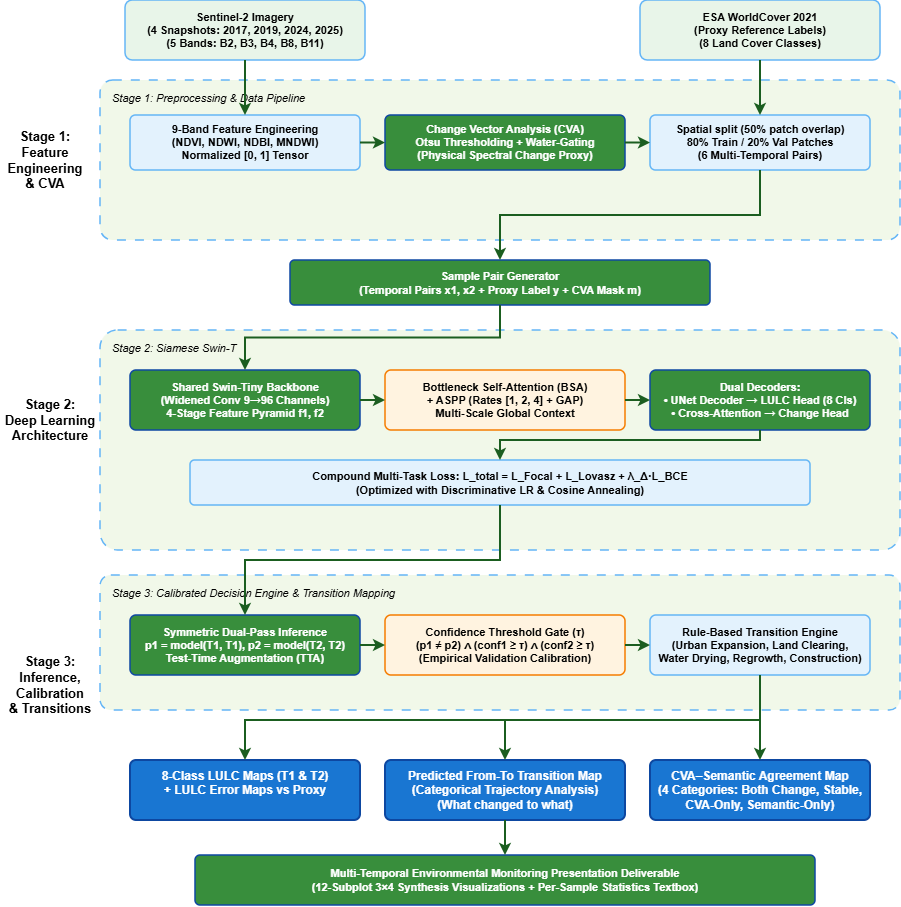

The diagram above was exported from draw.io. Its source (the exported page's mxGraphModel, read from the mxfile embedded in the PNG):
<mxGraphModel dx="1981" dy="1013" grid="1" gridSize="10" guides="1" tooltips="1" connect="1" arrows="1" fold="1" page="1" pageScale="1" pageWidth="827" pageHeight="1169" math="0" shadow="0">
  <root>
    <mxCell id="0" />
    <mxCell id="1" parent="0" />
    <mxCell id="NuatGPTu7L4sYMnTp0D--42" parent="1" style="rounded=1;arcSize=12;whiteSpace=wrap;html=1;fillColor=#E8F5E9;strokeColor=#64B5F6;strokeWidth=1.5;fontColor=#000000;fontSize=11;fontStyle=1;fontFamily=Helvetica;align=center;" value="Sentinel-2 Imagery&#10;(4 Snapshots: 2017, 2019, 2024, 2025)&#10;(5 Bands: B2, B3, B4, B8, B11)" vertex="1">
      <mxGeometry height="60" width="240" x="175" y="80" as="geometry" />
    </mxCell>
    <mxCell id="NuatGPTu7L4sYMnTp0D--43" parent="1" style="rounded=1;arcSize=12;whiteSpace=wrap;html=1;fillColor=#E8F5E9;strokeColor=#64B5F6;strokeWidth=1.5;fontColor=#000000;fontSize=11;fontStyle=1;fontFamily=Helvetica;align=center;" value="ESA WorldCover 2021&#10;(Proxy Reference Labels)&#10;(8 Land Cover Classes)" vertex="1">
      <mxGeometry height="60" width="240" x="690" y="80" as="geometry" />
    </mxCell>
    <mxCell id="NuatGPTu7L4sYMnTp0D--44" parent="1" style="text;html=1;strokeColor=none;fillColor=none;align=center;verticalAlign=middle;whiteSpace=wrap;rounded=0;fontSize=13;fontStyle=1;fontColor=#000000;fontFamily=Helvetica;" value="Stage 1:&#10;Feature&#10;Engineering&#10;&amp; CVA" vertex="1">
      <mxGeometry height="80" width="90" x="50" y="200" as="geometry" />
    </mxCell>
    <mxCell id="NuatGPTu7L4sYMnTp0D--45" parent="1" style="rounded=1;arcSize=8;whiteSpace=wrap;html=1;fillColor=#F1F8E9;strokeColor=#64B5F6;strokeWidth=1.5;dashed=1;dashPattern=6 6;fontColor=#000000;fontSize=11;fontStyle=2;align=left;verticalAlign=top;spacingLeft=10;spacingTop=5;" value="Stage 1: Preprocessing &amp; Data Pipeline" vertex="1">
      <mxGeometry height="160" width="800" x="150" y="160" as="geometry" />
    </mxCell>
    <mxCell id="NuatGPTu7L4sYMnTp0D--46" parent="1" style="rounded=1;arcSize=10;whiteSpace=wrap;html=1;fillColor=#E3F2FD;strokeColor=#64B5F6;strokeWidth=1.5;fontColor=#000000;fontSize=11;fontStyle=1;fontFamily=Helvetica;align=center;" value="9-Band Feature Engineering&#10;(NDVI, NDWI, NDBI, MNDWI)&#10;Normalized [0, 1] Tensor" vertex="1">
      <mxGeometry height="55" width="230" x="180" y="195" as="geometry" />
    </mxCell>
    <mxCell id="NuatGPTu7L4sYMnTp0D--47" parent="1" style="rounded=1;arcSize=10;whiteSpace=wrap;html=1;fillColor=#388E3C;strokeColor=#0D47A1;strokeWidth=1.5;fontColor=#FFFFFF;fontSize=11;fontStyle=1;fontFamily=Helvetica;align=center;" value="Change Vector Analysis (CVA)&#10;Otsu Thresholding + Water-Gating&#10;(Physical Spectral Change Proxy)" vertex="1">
      <mxGeometry height="55" width="240" x="435" y="195" as="geometry" />
    </mxCell>
    <mxCell id="NuatGPTu7L4sYMnTp0D--48" parent="1" style="rounded=1;arcSize=10;whiteSpace=wrap;html=1;fillColor=#E3F2FD;strokeColor=#64B5F6;strokeWidth=1.5;fontColor=#000000;fontSize=11;fontStyle=1;fontFamily=Helvetica;align=center;" value="Spatial split (50% patch overlap)&#10;80% Train / 20% Val Patches&#10;(6 Multi-Temporal Pairs)" vertex="1">
      <mxGeometry height="55" width="220" x="700" y="195" as="geometry" />
    </mxCell>
    <mxCell id="NuatGPTu7L4sYMnTp0D--49" edge="1" parent="1" source="NuatGPTu7L4sYMnTp0D--42" style="edgeStyle=orthogonalEdgeStyle;rounded=0;orthogonalLoop=1;jettySize=auto;html=1;strokeColor=#1B5E20;strokeWidth=2;endArrow=classic;endFill=1;" target="NuatGPTu7L4sYMnTp0D--46" value="">
      <mxGeometry relative="1" as="geometry" />
    </mxCell>
    <mxCell id="NuatGPTu7L4sYMnTp0D--50" edge="1" parent="1" source="NuatGPTu7L4sYMnTp0D--46" style="edgeStyle=orthogonalEdgeStyle;rounded=0;orthogonalLoop=1;jettySize=auto;html=1;strokeColor=#1B5E20;strokeWidth=2;endArrow=classic;endFill=1;" target="NuatGPTu7L4sYMnTp0D--47" value="">
      <mxGeometry relative="1" as="geometry" />
    </mxCell>
    <mxCell id="NuatGPTu7L4sYMnTp0D--51" edge="1" parent="1" source="NuatGPTu7L4sYMnTp0D--47" style="edgeStyle=orthogonalEdgeStyle;rounded=0;orthogonalLoop=1;jettySize=auto;html=1;strokeColor=#1B5E20;strokeWidth=2;endArrow=classic;endFill=1;" target="NuatGPTu7L4sYMnTp0D--48" value="">
      <mxGeometry relative="1" as="geometry" />
    </mxCell>
    <mxCell id="NuatGPTu7L4sYMnTp0D--52" edge="1" parent="1" source="NuatGPTu7L4sYMnTp0D--43" style="edgeStyle=orthogonalEdgeStyle;rounded=0;orthogonalLoop=1;jettySize=auto;html=1;strokeColor=#1B5E20;strokeWidth=2;endArrow=classic;endFill=1;" target="NuatGPTu7L4sYMnTp0D--48" value="">
      <mxGeometry relative="1" as="geometry" />
    </mxCell>
    <mxCell id="NuatGPTu7L4sYMnTp0D--53" parent="1" style="rounded=1;arcSize=10;whiteSpace=wrap;html=1;fillColor=#388E3C;strokeColor=#0D47A1;strokeWidth=1.5;fontColor=#FFFFFF;fontSize=11;fontStyle=1;fontFamily=Helvetica;align=center;" value="Sample Pair Generator&#10;(Temporal Pairs x1, x2 + Proxy Label y + CVA Mask m)" vertex="1">
      <mxGeometry height="45" width="420" x="340" y="340" as="geometry" />
    </mxCell>
    <mxCell id="NuatGPTu7L4sYMnTp0D--54" edge="1" parent="1" source="NuatGPTu7L4sYMnTp0D--48" style="edgeStyle=orthogonalEdgeStyle;rounded=0;orthogonalLoop=1;jettySize=auto;html=1;strokeColor=#1B5E20;strokeWidth=2;endArrow=classic;endFill=1;" target="NuatGPTu7L4sYMnTp0D--53" value="">
      <mxGeometry relative="1" as="geometry" />
    </mxCell>
    <mxCell id="NuatGPTu7L4sYMnTp0D--55" parent="1" style="text;html=1;strokeColor=none;fillColor=none;align=center;verticalAlign=middle;whiteSpace=wrap;rounded=0;fontSize=13;fontStyle=1;fontColor=#000000;fontFamily=Helvetica;" value="Stage 2:&#10;Deep Learning&#10;Architecture" vertex="1">
      <mxGeometry height="80" width="100" x="50" y="460" as="geometry" />
    </mxCell>
    <mxCell id="NuatGPTu7L4sYMnTp0D--56" parent="1" style="rounded=1;arcSize=8;whiteSpace=wrap;html=1;fillColor=#F1F8E9;strokeColor=#64B5F6;strokeWidth=1.5;dashed=1;dashPattern=6 6;fontColor=#000000;fontSize=11;fontStyle=2;align=left;verticalAlign=top;spacingLeft=10;spacingTop=5;" value="Stage 2: Siamese Swin-T" vertex="1">
      <mxGeometry height="220" width="800" x="150" y="410" as="geometry" />
    </mxCell>
    <mxCell id="NuatGPTu7L4sYMnTp0D--57" parent="1" style="rounded=1;arcSize=10;whiteSpace=wrap;html=1;fillColor=#388E3C;strokeColor=#0D47A1;strokeWidth=1.5;fontColor=#FFFFFF;fontSize=11;fontStyle=1;fontFamily=Helvetica;align=center;" value="Shared Swin-Tiny Backbone&#10;(Widened Conv 9→96 Channels)&#10;4-Stage Feature Pyramid f1, f2" vertex="1">
      <mxGeometry height="60" width="230" x="180" y="450" as="geometry" />
    </mxCell>
    <mxCell id="NuatGPTu7L4sYMnTp0D--58" parent="1" style="rounded=1;arcSize=10;whiteSpace=wrap;html=1;fillColor=#FFF3E0;strokeColor=#F57C00;strokeWidth=1.5;fontColor=#000000;fontSize=11;fontStyle=1;fontFamily=Helvetica;align=center;" value="Bottleneck Self-Attention (BSA)&#10;+ ASPP (Rates [1, 2, 4] + GAP)&#10;Multi-Scale Global Context" vertex="1">
      <mxGeometry height="60" width="240" x="435" y="450" as="geometry" />
    </mxCell>
    <mxCell id="NuatGPTu7L4sYMnTp0D--59" parent="1" style="rounded=1;arcSize=10;whiteSpace=wrap;html=1;fillColor=#388E3C;strokeColor=#0D47A1;strokeWidth=1.5;fontColor=#FFFFFF;fontSize=11;fontStyle=1;fontFamily=Helvetica;align=center;" value="Dual Decoders:&#10;• UNet Decoder → LULC Head (8 Cls)&#10;• Cross-Attention → Change Head" vertex="1">
      <mxGeometry height="60" width="220" x="700" y="450" as="geometry" />
    </mxCell>
    <mxCell id="NuatGPTu7L4sYMnTp0D--60" edge="1" parent="1" source="NuatGPTu7L4sYMnTp0D--53" style="edgeStyle=orthogonalEdgeStyle;rounded=0;orthogonalLoop=1;jettySize=auto;html=1;strokeColor=#1B5E20;strokeWidth=2;endArrow=classic;endFill=1;" target="NuatGPTu7L4sYMnTp0D--57" value="">
      <mxGeometry relative="1" as="geometry" />
    </mxCell>
    <mxCell id="NuatGPTu7L4sYMnTp0D--61" edge="1" parent="1" source="NuatGPTu7L4sYMnTp0D--57" style="edgeStyle=orthogonalEdgeStyle;rounded=0;orthogonalLoop=1;jettySize=auto;html=1;strokeColor=#1B5E20;strokeWidth=2;endArrow=classic;endFill=1;" target="NuatGPTu7L4sYMnTp0D--58" value="">
      <mxGeometry relative="1" as="geometry" />
    </mxCell>
    <mxCell id="NuatGPTu7L4sYMnTp0D--62" edge="1" parent="1" source="NuatGPTu7L4sYMnTp0D--58" style="edgeStyle=orthogonalEdgeStyle;rounded=0;orthogonalLoop=1;jettySize=auto;html=1;strokeColor=#1B5E20;strokeWidth=2;endArrow=classic;endFill=1;" target="NuatGPTu7L4sYMnTp0D--59" value="">
      <mxGeometry relative="1" as="geometry" />
    </mxCell>
    <mxCell id="NuatGPTu7L4sYMnTp0D--63" parent="1" style="rounded=1;arcSize=10;whiteSpace=wrap;html=1;fillColor=#E3F2FD;strokeColor=#64B5F6;strokeWidth=1.5;fontColor=#000000;fontSize=11;fontStyle=1;fontFamily=Helvetica;align=center;" value="Compound Multi-Task Loss:  L_total = L_Focal + L_Lovasz + λ_Δ·L_BCE&#10;(Optimized with Discriminative LR &amp; Cosine Annealing)" vertex="1">
      <mxGeometry height="45" width="620" x="240" y="540" as="geometry" />
    </mxCell>
    <mxCell id="NuatGPTu7L4sYMnTp0D--64" edge="1" parent="1" source="NuatGPTu7L4sYMnTp0D--59" style="edgeStyle=orthogonalEdgeStyle;rounded=0;orthogonalLoop=1;jettySize=auto;html=1;strokeColor=#1B5E20;strokeWidth=2;endArrow=classic;endFill=1;" target="NuatGPTu7L4sYMnTp0D--63" value="">
      <mxGeometry relative="1" as="geometry">
        <Array as="points">
          <mxPoint x="810" y="520" />
          <mxPoint x="550" y="520" />
        </Array>
      </mxGeometry>
    </mxCell>
    <mxCell id="NuatGPTu7L4sYMnTp0D--65" parent="1" style="text;html=1;strokeColor=none;fillColor=none;align=center;verticalAlign=middle;whiteSpace=wrap;rounded=0;fontSize=13;fontStyle=1;fontColor=#000000;fontFamily=Helvetica;" value="Stage 3:&#10;Inference,&#10;Calibration&#10;&amp; Transitions" vertex="1">
      <mxGeometry height="90" width="100" x="50" y="720" as="geometry" />
    </mxCell>
    <mxCell id="NuatGPTu7L4sYMnTp0D--66" parent="1" style="rounded=1;arcSize=8;whiteSpace=wrap;html=1;fillColor=#F1F8E9;strokeColor=#64B5F6;strokeWidth=1.5;dashed=1;dashPattern=6 6;fontColor=#000000;fontSize=11;fontStyle=2;align=left;verticalAlign=top;spacingLeft=10;spacingTop=5;" value="Stage 3: Calibrated Decision Engine &amp; Transition Mapping" vertex="1">
      <mxGeometry height="135" width="800" x="150" y="655" as="geometry" />
    </mxCell>
    <mxCell id="NuatGPTu7L4sYMnTp0D--67" parent="1" style="rounded=1;arcSize=10;whiteSpace=wrap;html=1;fillColor=#388E3C;strokeColor=#0D47A1;strokeWidth=1.5;fontColor=#FFFFFF;fontSize=11;fontStyle=1;fontFamily=Helvetica;align=center;" value="Symmetric Dual-Pass Inference&#10;p1 = model(T1, T1),  p2 = model(T2, T2)&#10;Test-Time Augmentation (TTA)" vertex="1">
      <mxGeometry height="60" width="230" x="180" y="695" as="geometry" />
    </mxCell>
    <mxCell id="NuatGPTu7L4sYMnTp0D--68" parent="1" style="rounded=1;arcSize=10;whiteSpace=wrap;html=1;fillColor=#FFF3E0;strokeColor=#F57C00;strokeWidth=1.5;fontColor=#000000;fontSize=11;fontStyle=1;fontFamily=Helvetica;align=center;" value="Confidence Threshold Gate (τ)&#10;(p1 ≠ p2) ∧ (conf1 ≥ τ) ∧ (conf2 ≥ τ)&#10;(Empirical Validation Calibration)" vertex="1">
      <mxGeometry height="60" width="240" x="435" y="695" as="geometry" />
    </mxCell>
    <mxCell id="NuatGPTu7L4sYMnTp0D--69" parent="1" style="rounded=1;arcSize=10;whiteSpace=wrap;html=1;fillColor=#E3F2FD;strokeColor=#64B5F6;strokeWidth=1.5;fontColor=#000000;fontSize=11;fontStyle=1;fontFamily=Helvetica;align=center;" value="Rule-Based Transition Engine&#10;(Urban Expansion, Land Clearing,&#10;Water Drying, Regrowth, Construction)" vertex="1">
      <mxGeometry height="60" width="220" x="700" y="695" as="geometry" />
    </mxCell>
    <mxCell id="NuatGPTu7L4sYMnTp0D--70" edge="1" parent="1" source="NuatGPTu7L4sYMnTp0D--63" style="edgeStyle=orthogonalEdgeStyle;rounded=0;orthogonalLoop=1;jettySize=auto;html=1;strokeColor=#1B5E20;strokeWidth=2;endArrow=classic;endFill=1;" target="NuatGPTu7L4sYMnTp0D--67" value="">
      <mxGeometry relative="1" as="geometry" />
    </mxCell>
    <mxCell id="NuatGPTu7L4sYMnTp0D--71" edge="1" parent="1" source="NuatGPTu7L4sYMnTp0D--67" style="edgeStyle=orthogonalEdgeStyle;rounded=0;orthogonalLoop=1;jettySize=auto;html=1;strokeColor=#1B5E20;strokeWidth=2;endArrow=classic;endFill=1;" target="NuatGPTu7L4sYMnTp0D--68" value="">
      <mxGeometry relative="1" as="geometry" />
    </mxCell>
    <mxCell id="NuatGPTu7L4sYMnTp0D--72" edge="1" parent="1" source="NuatGPTu7L4sYMnTp0D--68" style="edgeStyle=orthogonalEdgeStyle;rounded=0;orthogonalLoop=1;jettySize=auto;html=1;strokeColor=#1B5E20;strokeWidth=2;endArrow=classic;endFill=1;" target="NuatGPTu7L4sYMnTp0D--69" value="">
      <mxGeometry relative="1" as="geometry" />
    </mxCell>
    <mxCell id="NuatGPTu7L4sYMnTp0D--73" parent="1" style="rounded=1;arcSize=10;whiteSpace=wrap;html=1;fillColor=#1976D2;strokeColor=#0D47A1;strokeWidth=2;fontColor=#FFFFFF;fontSize=12;fontStyle=1;fontFamily=Helvetica;align=center;" value="8-Class LULC Maps (T1 &amp; T2)&#10;+ LULC Error Maps vs Proxy&#10;" vertex="1">
      <mxGeometry height="60" width="230" x="180" y="840" as="geometry" />
    </mxCell>
    <mxCell id="NuatGPTu7L4sYMnTp0D--74" parent="1" style="rounded=1;arcSize=10;whiteSpace=wrap;html=1;fillColor=#1976D2;strokeColor=#0D47A1;strokeWidth=2;fontColor=#FFFFFF;fontSize=12;fontStyle=1;fontFamily=Helvetica;align=center;" value="Predicted From-To Transition Map&#10;(Categorical Trajectory Analysis)&#10;(What changed to what)" vertex="1">
      <mxGeometry height="60" width="240" x="435" y="840" as="geometry" />
    </mxCell>
    <mxCell id="NuatGPTu7L4sYMnTp0D--75" parent="1" style="rounded=1;arcSize=10;whiteSpace=wrap;html=1;fillColor=#1976D2;strokeColor=#0D47A1;strokeWidth=2;fontColor=#FFFFFF;fontSize=12;fontStyle=1;fontFamily=Helvetica;align=center;" value="CVA–Semantic Agreement Map&#10;(4 Categories: Both Change, Stable,&#10;CVA-Only, Semantic-Only)" vertex="1">
      <mxGeometry height="60" width="220" x="700" y="840" as="geometry" />
    </mxCell>
    <mxCell id="NuatGPTu7L4sYMnTp0D--76" edge="1" parent="1" source="NuatGPTu7L4sYMnTp0D--69" style="edgeStyle=orthogonalEdgeStyle;rounded=0;orthogonalLoop=1;jettySize=auto;html=1;strokeColor=#1B5E20;strokeWidth=2;endArrow=classic;endFill=1;" target="NuatGPTu7L4sYMnTp0D--73" value="">
      <mxGeometry relative="1" as="geometry">
        <Array as="points">
          <mxPoint x="810" y="800" />
          <mxPoint x="295" y="800" />
        </Array>
      </mxGeometry>
    </mxCell>
    <mxCell id="NuatGPTu7L4sYMnTp0D--77" edge="1" parent="1" source="NuatGPTu7L4sYMnTp0D--69" style="edgeStyle=orthogonalEdgeStyle;rounded=0;orthogonalLoop=1;jettySize=auto;html=1;strokeColor=#1B5E20;strokeWidth=2;endArrow=classic;endFill=1;" target="NuatGPTu7L4sYMnTp0D--74" value="">
      <mxGeometry relative="1" as="geometry">
        <Array as="points">
          <mxPoint x="810" y="800" />
          <mxPoint x="555" y="800" />
        </Array>
      </mxGeometry>
    </mxCell>
    <mxCell id="NuatGPTu7L4sYMnTp0D--78" edge="1" parent="1" source="NuatGPTu7L4sYMnTp0D--69" style="edgeStyle=orthogonalEdgeStyle;rounded=0;orthogonalLoop=1;jettySize=auto;html=1;strokeColor=#1B5E20;strokeWidth=2;endArrow=classic;endFill=1;" target="NuatGPTu7L4sYMnTp0D--75" value="">
      <mxGeometry relative="1" as="geometry" />
    </mxCell>
    <mxCell id="NuatGPTu7L4sYMnTp0D--79" parent="1" style="rounded=1;arcSize=10;whiteSpace=wrap;html=1;fillColor=#388E3C;strokeColor=#0D47A1;strokeWidth=1.5;fontColor=#FFFFFF;fontSize=11;fontStyle=1;fontFamily=Helvetica;align=center;" value="Multi-Temporal Environmental Monitoring Presentation Deliverable&#10;(12-Subplot 3×4 Synthesis Visualizations + Per-Sample Statistics Textbox)" vertex="1">
      <mxGeometry height="50" width="620" x="245" y="935" as="geometry" />
    </mxCell>
    <mxCell id="NuatGPTu7L4sYMnTp0D--80" edge="1" parent="1" source="NuatGPTu7L4sYMnTp0D--74" style="edgeStyle=orthogonalEdgeStyle;rounded=0;orthogonalLoop=1;jettySize=auto;html=1;strokeColor=#1B5E20;strokeWidth=2;endArrow=classic;endFill=1;" target="NuatGPTu7L4sYMnTp0D--79" value="">
      <mxGeometry relative="1" as="geometry" />
    </mxCell>
  </root>
</mxGraphModel>